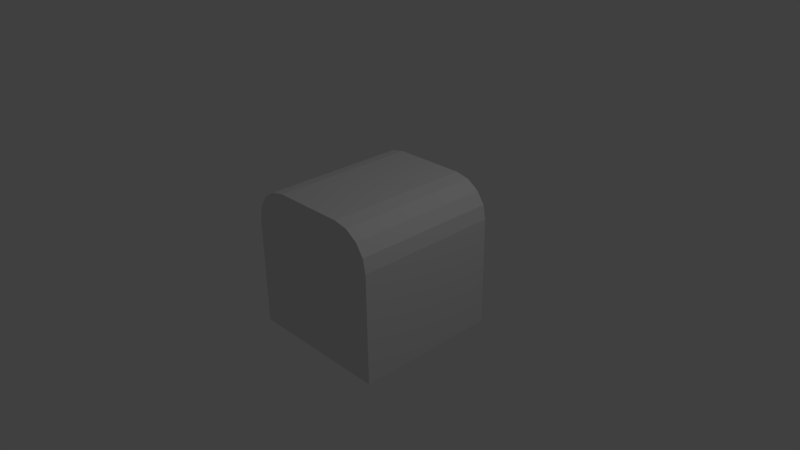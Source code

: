 # Source: cube1100.blend  (saved by Blender 2.70.0; exported with 4.5.12 LTS)
import bpy
from mathutils import Matrix  # noqa: F401  (used for matrix-valued properties, if any)

bpy.ops.wm.read_factory_settings(use_empty=True)
scene = bpy.context.scene
scene.name = 'Scene'

# ---- collections
col_collection_1 = bpy.data.collections.new('Collection 1'); scene.collection.children.link(col_collection_1)

# ---- world
world_world = bpy.data.worlds.new('World'); scene.world = world_world
world_world.color = (0.05088, 0.05088, 0.05088)
world_world.use_sun_shadow = False
world_world.sun_shadow_jitter_overblur = 0.0
world_world.cycles.sampling_method = 'MANUAL'
world_world.cycles.sample_map_resolution = 256

# ---- cameras
cam_camera = bpy.data.cameras.new('Camera')
cam_camera.clip_end = 100.0
cam_camera.lens = 35.0
cam_camera.sensor_width = 32.0
cam_camera.sensor_height = 18.0
cam_camera.ortho_scale = 7.314
cam_camera.dof.focus_distance = 0.0
cam_camera.dof.aperture_fstop = 128.0

# ---- lights
light_lamp = bpy.data.lights.new('Lamp', 'POINT')
light_lamp.transmission_factor = 0.0
light_lamp.cutoff_distance = 30.0
light_lamp.energy = 100.0
light_lamp.shadow_buffer_clip_start = 1.001
light_lamp.shadow_soft_size = 0.1
light_lamp.shadow_maximum_resolution = 0.006
light_lamp.use_absolute_resolution = True
light_lamp.cycles.use_multiple_importance_sampling = False

# ---- meshes
me_cube_003 = bpy.data.meshes.new('Cube.003')
me_cube_003.from_pydata([(1.0, -1.0, -1.0), (1.0, 1.0, -1.0), (0.5, 1.0, 1.0), (1.0, 1.0, 0.5), (0.6913, 1.0, 0.9619), (0.8536, 1.0, 0.8536), (0.9619, 1.0, 0.6913), (1.0, -1.0, 0.5), (0.5, -1.0, 1.0), (0.9619, -1.0, 0.6913), (0.8536, -1.0, 0.8536), (0.6913, -1.0, 0.9619), (1.0, -1.0, -1.192e-06), (1.0, 1.0, -1.192e-06), (-1.0, -1.0, -1.0), (-1.0, 1.0, -1.0), (-1.518e-06, 1.0, -1.0), (1.518e-06, 1.0, 1.0), (-1.518e-06, -1.0, -1.0), (1.518e-06, -1.0, 1.0), (0.0, 1.0, 0.0), (0.0, -1.0, 0.0), (-0.5, 1.0, 1.0), (-1.0, 1.0, 0.5), (-0.6913, 1.0, 0.9619), (-0.8536, 1.0, 0.8536), (-0.9619, 1.0, 0.6913), (-1.0, -1.0, 0.5), (-0.5, -1.0, 1.0), (-0.9619, -1.0, 0.6913), (-0.8536, -1.0, 0.8536), (-0.6913, -1.0, 0.9619), (-1.0, -1.0, 1.844e-06), (-1.0, 1.0, 1.844e-06)], [], [(18, 16, 1, 0), (2, 8, 11, 4), (4, 11, 10, 5), (5, 10, 9, 6), (6, 9, 7, 3), (3, 7, 12, 13), (0, 1, 13, 12), (18, 0, 12, 21), (1, 16, 20, 13), (8, 2, 17, 19), (4, 5, 6, 3, 13, 20, 17, 2), (8, 19, 21, 12, 7, 9, 10, 11), (18, 14, 15, 16), (22, 24, 31, 28), (24, 25, 30, 31), (25, 26, 29, 30), (26, 23, 27, 29), (23, 33, 32, 27), (14, 32, 33, 15), (18, 21, 32, 14), (15, 33, 20, 16), (28, 19, 17, 22), (24, 22, 17, 20, 33, 23, 26, 25), (28, 31, 30, 29, 27, 32, 21, 19)])
_uv = me_cube_003.uv_layers.new(name='UVMap')
_uv.uv.foreach_set('vector', [0.5, 8.437e-07, 0.5, 7.499e-07, 1.0, 0.0, 1.0, 1.875e-07, 0.75, 1.0, 0.75, 1.0, 0.8457, 0.981, 0.8457, 0.981, 0.8457, 0.981, 0.8457, 0.981, 0.9268, 0.9268, 0.9268, 0.9268, 0.9268, 0.9268, 0.9268, 0.9268, 0.981, 0.8457, 0.981, 0.8457, 0.981, 0.8457, 0.981, 0.8457, 1.0, 0.75, 1.0, 0.75, 1.0, 0.75, 1.0, 0.75, 1.0, 0.5, 1.0, 0.5, 1.0, 1.875e-07, 1.0, 0.0, 1.0, 0.5, 1.0, 0.5, 0.5, 8.437e-07, 1.0, 1.875e-07, 1.0, 0.5, 0.5, 0.5, 1.0, 0.0, 0.5, 7.499e-07, 0.5, 0.5, 1.0, 0.5, 0.75, 1.0, 0.75, 1.0, 0.5, 1.0, 0.5, 1.0, 0.8457, 0.981, 0.9268, 0.9268, 0.981, 0.8457, 1.0, 0.75, 1.0, 0.5, 0.5, 0.5, 0.5, 1.0, 0.75, 1.0, 0.75, 1.0, 0.5, 1.0, 0.5, 0.5, 1.0, 0.5, 1.0, 0.75, 0.981, 0.8457, 0.9268, 0.9268, 0.8457, 0.981, 0.5, 8.437e-07, 0.0, 1.594e-06, 0.0, 1.5e-06, 0.5, 7.499e-07, 0.25, 1.0, 0.1543, 0.981, 0.1543, 0.981, 0.25, 1.0, 0.1543, 0.981, 0.07322, 0.9268, 0.07322, 0.9268, 0.1543, 0.981, 0.07322, 0.9268, 0.01903, 0.8457, 0.01903, 0.8457, 0.07322, 0.9268, 0.01903, 0.8457, 1.312e-06, 0.75, 1.312e-06, 0.75, 0.01903, 0.8457, 1.312e-06, 0.75, 8.437e-07, 0.5, 8.437e-07, 0.5, 1.312e-06, 0.75, 0.0, 1.594e-06, 8.437e-07, 0.5, 8.437e-07, 0.5, 0.0, 1.5e-06, 0.5, 8.437e-07, 0.5, 0.5, 8.437e-07, 0.5, 0.0, 1.594e-06, 0.0, 1.5e-06, 8.437e-07, 0.5, 0.5, 0.5, 0.5, 7.499e-07, 0.25, 1.0, 0.5, 1.0, 0.5, 1.0, 0.25, 1.0, 0.1543, 0.981, 0.25, 1.0, 0.5, 1.0, 0.5, 0.5, 8.437e-07, 0.5, 1.312e-06, 0.75, 0.01903, 0.8457, 0.07322, 0.9268, 0.25, 1.0, 0.1543, 0.981, 0.07322, 0.9268, 0.01903, 0.8457, 1.312e-06, 0.75, 8.437e-07, 0.5, 0.5, 0.5, 0.5, 1.0])
me_cube_003.use_remesh_preserve_volume = False
me_cube_003.use_remesh_preserve_attributes = False
me_cube_003.use_mirror_vertex_groups = False
me_cube_003.update()

# ---- objects
ob_cube_001 = bpy.data.objects.new('Cube.001', me_cube_003)
ob_lamp = bpy.data.objects.new('Lamp', light_lamp)
ob_camera = bpy.data.objects.new('Camera', cam_camera)

# ---- transforms, parenting, visibility, modifiers, constraints
ob_cube_001.location = (0.0, 0.0, 0.0)
ob_cube_001.lineart.crease_threshold = 0.0
_vg = ob_cube_001.vertex_groups.new(name='topRight')
_vg = ob_cube_001.vertex_groups.new(name='topLeft')
_vg = ob_cube_001.vertex_groups.new(name='bottomLeft')
_vg = ob_cube_001.vertex_groups.new(name='bottomRight')
ob_lamp.location = (4.076, 1.005, 5.904)
ob_lamp.rotation_euler = (0.6503, 0.05522, 1.866)
ob_lamp.lock_rotations_4d = False
ob_lamp.empty_display_type = 'ARROWS'
ob_lamp.color = (0.0, 0.0, 0.0, 0.0)
ob_lamp.lineart.crease_threshold = 0.0
ob_camera.location = (7.481, -6.508, 5.344)
ob_camera.rotation_euler = (1.109, 0.01082, 0.8149)
ob_camera.lock_rotations_4d = False
ob_camera.empty_display_type = 'ARROWS'
ob_camera.color = (0.0, 0.0, 0.0, 0.0)
ob_camera.display_type = 'WIRE'
ob_camera.lineart.crease_threshold = 0.0

# ---- collection membership
col_collection_1.objects.link(ob_cube_001)
col_collection_1.objects.link(ob_lamp)
col_collection_1.objects.link(ob_camera)

# ---- scene / render settings (as saved in the file)
scene.camera = ob_camera
scene.frame_start = 1; scene.frame_end = 250; scene.frame_set(1)
scene.render.engine = 'BLENDER_EEVEE_NEXT'
scene.render.image_settings.color_mode = 'RGB'
scene.render.image_settings.compression = 90
scene.render.resolution_percentage = 50
scene.render.dither_intensity = 0.0
scene.cycles.use_denoising = False
scene.cycles.samples = 10
scene.cycles.sampling_pattern = 'TABULATED_SOBOL'
scene.cycles.light_sampling_threshold = 0.0
scene.cycles.use_adaptive_sampling = False
scene.cycles.use_light_tree = False
scene.cycles.blur_glossy = 0.0
scene.cycles.volume_bounces = 1
scene.cycles.pixel_filter_type = 'GAUSSIAN'
scene.cycles.sample_clamp_indirect = 0.0
scene.view_settings.view_transform = 'Standard'
bpy.context.view_layer.update()
